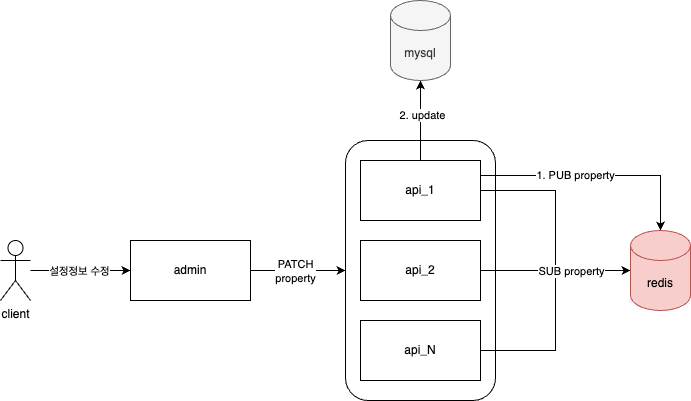

The diagram above was exported from draw.io. Its source (the exported page's mxGraphModel, read from the mxfile embedded in the PNG):
<mxGraphModel dx="1242" dy="765" grid="1" gridSize="10" guides="1" tooltips="1" connect="1" arrows="1" fold="1" page="1" pageScale="1" pageWidth="827" pageHeight="1169" math="0" shadow="0">
  <root>
    <mxCell id="0" />
    <mxCell id="1" parent="0" />
    <mxCell id="CKDAs02SH9ojN4Vhu3IQ-3" value="" style="rounded=1;whiteSpace=wrap;html=1;" vertex="1" parent="1">
      <mxGeometry x="385" y="220" width="150" height="260" as="geometry" />
    </mxCell>
    <mxCell id="CKDAs02SH9ojN4Vhu3IQ-4" style="edgeStyle=orthogonalEdgeStyle;rounded=0;orthogonalLoop=1;jettySize=auto;html=1;entryX=0;entryY=0.5;entryDx=0;entryDy=0;" edge="1" parent="1" source="CKDAs02SH9ojN4Vhu3IQ-6" target="CKDAs02SH9ojN4Vhu3IQ-9">
      <mxGeometry relative="1" as="geometry" />
    </mxCell>
    <mxCell id="CKDAs02SH9ojN4Vhu3IQ-5" value="설정정보 수정" style="edgeLabel;html=1;align=center;verticalAlign=middle;resizable=0;points=[];" vertex="1" connectable="0" parent="CKDAs02SH9ojN4Vhu3IQ-4">
      <mxGeometry x="-0.1077" relative="1" as="geometry">
        <mxPoint x="3" as="offset" />
      </mxGeometry>
    </mxCell>
    <mxCell id="CKDAs02SH9ojN4Vhu3IQ-6" value="client" style="shape=umlActor;verticalLabelPosition=bottom;verticalAlign=top;html=1;outlineConnect=0;" vertex="1" parent="1">
      <mxGeometry x="40" y="320" width="30" height="60" as="geometry" />
    </mxCell>
    <mxCell id="CKDAs02SH9ojN4Vhu3IQ-7" style="edgeStyle=orthogonalEdgeStyle;rounded=0;orthogonalLoop=1;jettySize=auto;html=1;entryX=0;entryY=0.5;entryDx=0;entryDy=0;" edge="1" parent="1" source="CKDAs02SH9ojN4Vhu3IQ-9" target="CKDAs02SH9ojN4Vhu3IQ-3">
      <mxGeometry relative="1" as="geometry" />
    </mxCell>
    <mxCell id="CKDAs02SH9ojN4Vhu3IQ-8" value="PATCH&lt;br&gt;property" style="edgeLabel;html=1;align=center;verticalAlign=middle;resizable=0;points=[];" vertex="1" connectable="0" parent="CKDAs02SH9ojN4Vhu3IQ-7">
      <mxGeometry x="-0.0769" relative="1" as="geometry">
        <mxPoint as="offset" />
      </mxGeometry>
    </mxCell>
    <mxCell id="CKDAs02SH9ojN4Vhu3IQ-9" value="admin" style="rounded=0;whiteSpace=wrap;html=1;" vertex="1" parent="1">
      <mxGeometry x="170" y="320" width="120" height="60" as="geometry" />
    </mxCell>
    <mxCell id="CKDAs02SH9ojN4Vhu3IQ-18" style="edgeStyle=orthogonalEdgeStyle;rounded=0;orthogonalLoop=1;jettySize=auto;html=1;exitX=1;exitY=0.25;exitDx=0;exitDy=0;" edge="1" parent="1" source="CKDAs02SH9ojN4Vhu3IQ-10" target="CKDAs02SH9ojN4Vhu3IQ-17">
      <mxGeometry relative="1" as="geometry" />
    </mxCell>
    <mxCell id="CKDAs02SH9ojN4Vhu3IQ-19" value="1. PUB property" style="edgeLabel;html=1;align=center;verticalAlign=middle;resizable=0;points=[];" vertex="1" connectable="0" parent="CKDAs02SH9ojN4Vhu3IQ-18">
      <mxGeometry x="-0.0638" y="-4" relative="1" as="geometry">
        <mxPoint x="-16" y="-5" as="offset" />
      </mxGeometry>
    </mxCell>
    <mxCell id="CKDAs02SH9ojN4Vhu3IQ-21" style="edgeStyle=orthogonalEdgeStyle;rounded=0;orthogonalLoop=1;jettySize=auto;html=1;entryX=0.5;entryY=1;entryDx=0;entryDy=0;entryPerimeter=0;" edge="1" parent="1" source="CKDAs02SH9ojN4Vhu3IQ-10" target="CKDAs02SH9ojN4Vhu3IQ-20">
      <mxGeometry relative="1" as="geometry" />
    </mxCell>
    <mxCell id="CKDAs02SH9ojN4Vhu3IQ-23" value="2. update" style="edgeLabel;html=1;align=center;verticalAlign=middle;resizable=0;points=[];" vertex="1" connectable="0" parent="CKDAs02SH9ojN4Vhu3IQ-21">
      <mxGeometry x="0.15" y="-1" relative="1" as="geometry">
        <mxPoint as="offset" />
      </mxGeometry>
    </mxCell>
    <mxCell id="CKDAs02SH9ojN4Vhu3IQ-10" value="api_1" style="rounded=0;whiteSpace=wrap;html=1;" vertex="1" parent="1">
      <mxGeometry x="400" y="240" width="120" height="60" as="geometry" />
    </mxCell>
    <mxCell id="CKDAs02SH9ojN4Vhu3IQ-11" value="api_2" style="rounded=0;whiteSpace=wrap;html=1;" vertex="1" parent="1">
      <mxGeometry x="400" y="320" width="120" height="60" as="geometry" />
    </mxCell>
    <mxCell id="CKDAs02SH9ojN4Vhu3IQ-12" value="api_N" style="rounded=0;whiteSpace=wrap;html=1;" vertex="1" parent="1">
      <mxGeometry x="400" y="400" width="120" height="60" as="geometry" />
    </mxCell>
    <mxCell id="CKDAs02SH9ojN4Vhu3IQ-24" style="edgeStyle=orthogonalEdgeStyle;rounded=0;orthogonalLoop=1;jettySize=auto;html=1;entryX=1;entryY=0.5;entryDx=0;entryDy=0;endArrow=none;endFill=0;" edge="1" parent="1" source="CKDAs02SH9ojN4Vhu3IQ-17" target="CKDAs02SH9ojN4Vhu3IQ-10">
      <mxGeometry relative="1" as="geometry" />
    </mxCell>
    <mxCell id="CKDAs02SH9ojN4Vhu3IQ-25" style="edgeStyle=orthogonalEdgeStyle;rounded=0;orthogonalLoop=1;jettySize=auto;html=1;entryX=1;entryY=0.5;entryDx=0;entryDy=0;endArrow=none;endFill=0;" edge="1" parent="1" source="CKDAs02SH9ojN4Vhu3IQ-17" target="CKDAs02SH9ojN4Vhu3IQ-11">
      <mxGeometry relative="1" as="geometry" />
    </mxCell>
    <mxCell id="CKDAs02SH9ojN4Vhu3IQ-26" style="edgeStyle=orthogonalEdgeStyle;rounded=0;orthogonalLoop=1;jettySize=auto;html=1;entryX=1;entryY=0.5;entryDx=0;entryDy=0;startArrow=classic;startFill=1;endArrow=none;endFill=0;" edge="1" parent="1" source="CKDAs02SH9ojN4Vhu3IQ-17" target="CKDAs02SH9ojN4Vhu3IQ-12">
      <mxGeometry relative="1" as="geometry" />
    </mxCell>
    <mxCell id="CKDAs02SH9ojN4Vhu3IQ-28" value="SUB property" style="edgeLabel;html=1;align=center;verticalAlign=middle;resizable=0;points=[];" vertex="1" connectable="0" parent="CKDAs02SH9ojN4Vhu3IQ-26">
      <mxGeometry x="-0.6087" relative="1" as="geometry">
        <mxPoint x="-15" as="offset" />
      </mxGeometry>
    </mxCell>
    <mxCell id="CKDAs02SH9ojN4Vhu3IQ-17" value="redis" style="shape=cylinder3;whiteSpace=wrap;html=1;boundedLbl=1;backgroundOutline=1;size=15;fillColor=#f8cecc;strokeColor=#b85450;" vertex="1" parent="1">
      <mxGeometry x="670" y="310" width="60" height="80" as="geometry" />
    </mxCell>
    <mxCell id="CKDAs02SH9ojN4Vhu3IQ-20" value="mysql" style="shape=cylinder3;whiteSpace=wrap;html=1;boundedLbl=1;backgroundOutline=1;size=15;fillColor=#f5f5f5;strokeColor=#666666;fontColor=#333333;" vertex="1" parent="1">
      <mxGeometry x="430" y="80" width="60" height="80" as="geometry" />
    </mxCell>
  </root>
</mxGraphModel>